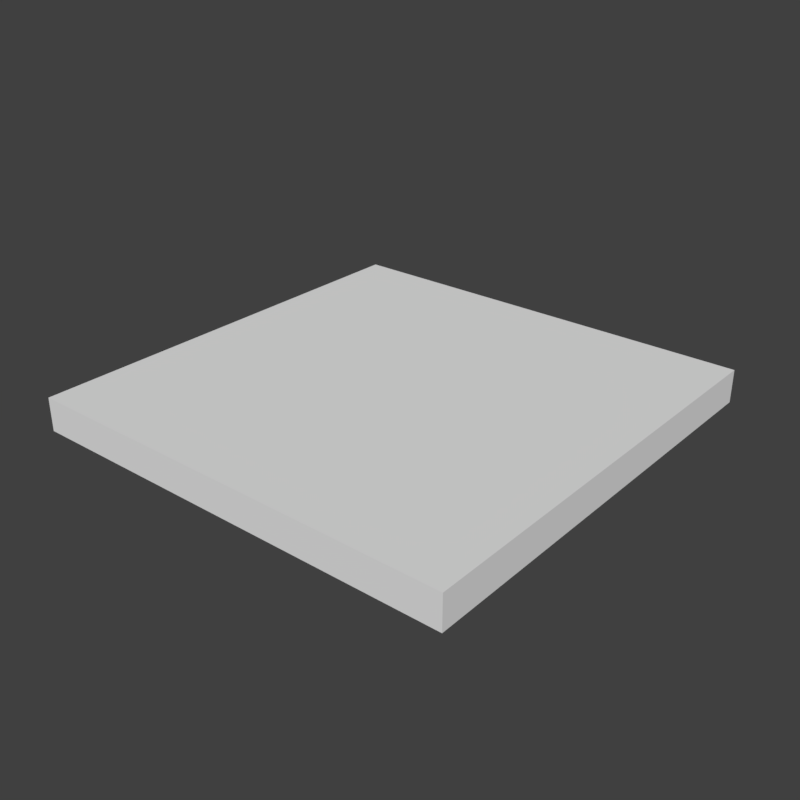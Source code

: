 # Source: carpetScales1_0.blend  (saved by Blender 2.80.75; exported with 4.5.12 LTS)
import bpy
from mathutils import Matrix  # noqa: F401  (used for matrix-valued properties, if any)

bpy.ops.wm.read_factory_settings(use_empty=True)
scene = bpy.context.scene
scene.name = 'Scene'

# ---- collections
col_collection_1 = bpy.data.collections.new('Collection 1'); scene.collection.children.link(col_collection_1)

# ---- materials (node trees are filled in below, after node groups)
mat_parquet1 = bpy.data.materials.new('parquet1')
mat_parquet1.alpha_threshold = 0.0
mat_parquet1.use_transparent_shadow = False
mat_parquet1.roughness = 0.5

# ---- material node trees

# ---- world
world_world = bpy.data.worlds.new('World'); scene.world = world_world
world_world.color = (0.05088, 0.05088, 0.05088)
world_world.use_sun_shadow = False
world_world.sun_shadow_jitter_overblur = 0.0
world_world.cycles.sampling_method = 'MANUAL'

# ---- meshes
me_cube_001 = bpy.data.meshes.new('Cube.001')
me_cube_001.from_pydata([(-0.5, -0.5, -0.0261), (-0.5, -0.5, 0.05), (-0.5, 0.5, -0.0261), (-0.5, 0.5, 0.05), (0.5, -0.5, -0.0261), (0.5, -0.5, 0.05), (0.5, 0.5, -0.0261), (0.5, 0.5, 0.05)], [], [(0, 1, 3, 2), (2, 3, 7, 6), (6, 7, 5, 4), (4, 5, 1, 0), (7, 3, 1, 5)])
_uv = me_cube_001.uv_layers.new(name='UVMap')
_uv.uv.foreach_set('vector', [0.0, 0.0, 0.0376, 0.0, 0.0376, 0.5005, 0.0, 0.5005, 0.0, 0.5381, 0.0, 0.5, 0.5, 0.5, 0.5, 0.5381, 0.5, 0.5, 0.4619, 0.5, 0.4619, 0.0, 0.5, 0.0, 0.5, -0.03809, 0.5, 0.0, 0.0, 0.0, 0.0, -0.03809, 0.5, 0.5, 0.0, 0.5, 0.0, 0.0, 0.5, 0.0])
me_cube_001.materials.append(mat_parquet1)
me_cube_001.use_remesh_preserve_volume = False
me_cube_001.use_remesh_preserve_attributes = False
me_cube_001.use_mirror_vertex_groups = False
me_cube_001.update()

# ---- objects
ob_parquet0 = bpy.data.objects.new('parquet0', me_cube_001)

# ---- transforms, parenting, visibility, modifiers, constraints
ob_parquet0.location = (0.0, 0.0, 0.0)
ob_parquet0.lineart.crease_threshold = 0.0

# ---- collection membership
col_collection_1.objects.link(ob_parquet0)

# ---- scene / render settings (as saved in the file)
scene.frame_start = 1; scene.frame_end = 250; scene.frame_set(1)
scene.render.engine = 'BLENDER_EEVEE_NEXT'
scene.render.resolution_x = 2048
scene.render.resolution_y = 2048
scene.render.dither_intensity = 0.0
scene.cycles.use_denoising = False
scene.cycles.samples = 128
scene.cycles.sampling_pattern = 'TABULATED_SOBOL'
scene.cycles.use_adaptive_sampling = False
scene.cycles.use_light_tree = False
scene.cycles.blur_glossy = 0.0
scene.cycles.sample_clamp_indirect = 0.0
scene.view_settings.view_transform = 'Standard'
bpy.context.view_layer.update()

# ---- added for rendering (the .blend has no active camera and no usable light): camera, sun
cam_auto = bpy.data.cameras.new('AutoCamera')
cam_auto.lens = 50.0
cam_auto.sensor_width = 36.0
cam_auto.clip_end = 1000.0
ob_auto_camera = bpy.data.objects.new('AutoCamera', cam_auto)
scene.collection.objects.link(ob_auto_camera)
ob_auto_camera.location = (1.31036, -1.57243, 1.06024)
ob_auto_camera.rotation_euler = (1.09748, -7.21219e-08, 0.694738)
scene.camera = ob_auto_camera
light_auto_sun = bpy.data.lights.new('AutoSun', 'SUN')
light_auto_sun.energy = 3.0
light_auto_sun.angle = 0.0523599
ob_auto_sun = bpy.data.objects.new('AutoSun', light_auto_sun)
scene.collection.objects.link(ob_auto_sun)
ob_auto_sun.rotation_euler = (0.872665, 0.174533, 0.523599)
bpy.context.view_layer.update()
